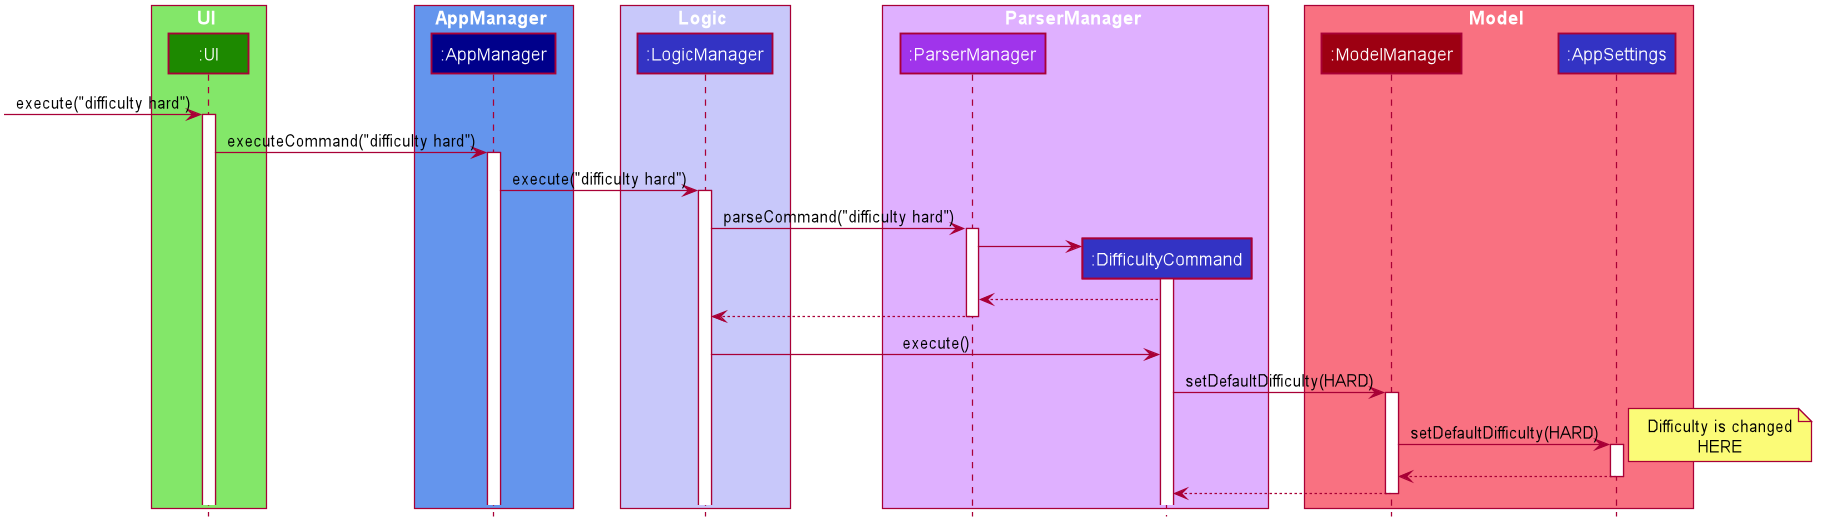

The diagram above was rendered by PlantUML. Its source (embedded in the PNG):
@startuml











skinparam BackgroundColor #FFFFFFF

skinparam Shadowing false

skinparam Class {
    FontColor #FFFFFF
    BorderThickness 1
    BorderColor #FFFFFF
    StereotypeFontColor #FFFFFF
    FontName Arial
}

skinparam Actor {
    BorderColor #000000
    Color #000000
    FontName Arial
}

skinparam Sequence {
    MessageAlign center
    BoxFontSize 15
    BoxPadding 0
    BoxFontColor #FFFFFF
    FontName Arial
}

skinparam Participant {
    FontColor #FFFFFFF
    Padding 20
}

skinparam MinClassWidth 50
skinparam ParticipantPadding 10
skinparam Shadowing false
skinparam DefaultTextAlignment center
skinparam packageStyle Rectangle

hide footbox
hide members
hide circle

box UI #83E769
participant ":UI" as UI #1D8900
end box

box AppManager #6495ED
participant ":AppManager" as AppManager #00008B
end box

box Logic #C8C8FA
participant ":LogicManager" as LogicManager #3333C4
end box

box ParserManager #DFB0FF
participant ":ParserManager" as ParserManager #A034EB
participant ":DifficultyCommand" as DifficultyCommand #3333C4
end box

box Model #F97181
participant ":ModelManager" as ModelManager #9D0012
participant ":AppSettings" as AppSettings #3333C4
end box

[-> UI : execute("difficulty hard")
activate UI

UI -> AppManager : executeCommand("difficulty hard")
activate AppManager

AppManager -> LogicManager : execute("difficulty hard")
activate LogicManager

LogicManager -> ParserManager : parseCommand("difficulty hard")
activate ParserManager

create DifficultyCommand
ParserManager -> DifficultyCommand
activate DifficultyCommand

DifficultyCommand --> ParserManager

ParserManager --> LogicManager
deactivate ParserManager

LogicManager -> DifficultyCommand : execute()

DifficultyCommand -> ModelManager : setDefaultDifficulty(HARD)
activate ModelManager

ModelManager -> AppSettings : setDefaultDifficulty(HARD)
activate AppSettings

note right: Difficulty is changed\nHERE
AppSettings --> ModelManager
deactivate AppSettings

ModelManager --> DifficultyCommand
deactivate ModelManager


@enduml